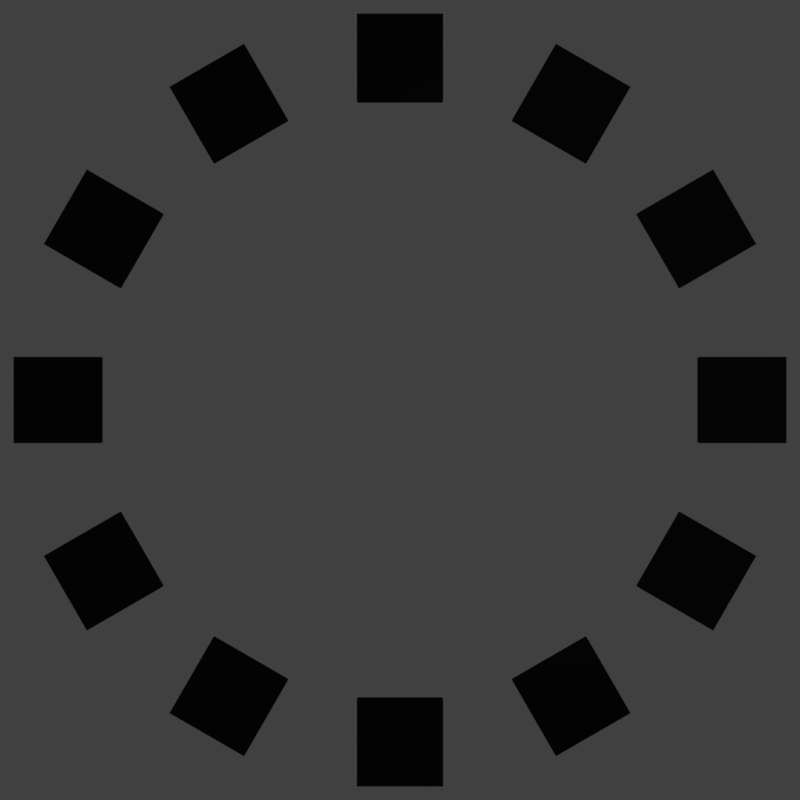 # Source: ClockFace.blend  (saved by Blender 2.78.0; exported with 4.5.12 LTS)
import bpy
from mathutils import Matrix  # noqa: F401  (used for matrix-valued properties, if any)

bpy.ops.wm.read_factory_settings(use_empty=True)
scene = bpy.context.scene
scene.name = 'Scene'

# ---- collections
col_collection_1 = bpy.data.collections.new('Collection 1'); scene.collection.children.link(col_collection_1)

# ---- materials (node trees are filled in below, after node groups)
mat_material = bpy.data.materials.new('Material')
mat_material.alpha_threshold = 0.0
mat_material.use_transparent_shadow = False
mat_material.diffuse_color = (0.01532, 0.01532, 0.01532, 1.0)
mat_material.roughness = 0.5
mat_material.line_color = (0.0, 0.0, 0.0, 1.0)

# ---- material node trees

# ---- world
world_world = bpy.data.worlds.new('World'); scene.world = world_world
world_world.color = (0.05088, 0.05088, 0.05088)
world_world.use_sun_shadow = False
world_world.sun_shadow_jitter_overblur = 0.0
world_world.cycles.sampling_method = 'MANUAL'

# ---- cameras
cam_camera = bpy.data.cameras.new('Camera')
cam_camera.clip_end = 100.0
cam_camera.lens = 35.0
cam_camera.sensor_width = 32.0
cam_camera.sensor_height = 18.0
cam_camera.ortho_scale = 7.314
cam_camera.dof.focus_distance = 0.0
cam_camera.dof.aperture_fstop = 128.0

# ---- lights
light_lamp = bpy.data.lights.new('Lamp', 'POINT')
light_lamp.transmission_factor = 0.0
light_lamp.cutoff_distance = 30.0
light_lamp.energy = 100.0
light_lamp.shadow_buffer_clip_start = 1.001
light_lamp.shadow_soft_size = 0.1
light_lamp.shadow_maximum_resolution = 0.006
light_lamp.use_absolute_resolution = True

# ---- meshes
me_cube = bpy.data.meshes.new('Cube')
me_cube.from_pydata([(1.0, 8.959, -0.1), (1.0, 6.959, -0.1), (-1.0, 6.959, -0.1), (-1.0, 8.959, -0.1), (1.0, 8.959, 0.1), (1.0, 6.959, 0.1), (-1.0, 6.959, 0.1), (-1.0, 8.959, 0.1)], [], [(0, 1, 2, 3), (4, 7, 6, 5), (0, 4, 5, 1), (1, 5, 6, 2), (2, 6, 7, 3), (4, 0, 3, 7)])
me_cube.materials.append(mat_material)
me_cube.use_remesh_preserve_volume = False
me_cube.use_remesh_preserve_attributes = False
me_cube.use_mirror_vertex_groups = False
me_cube.update()

# ---- objects
ob_empty = bpy.data.objects.new('Empty', None)
ob_cube = bpy.data.objects.new('Cube', me_cube)
ob_lamp = bpy.data.objects.new('Lamp', light_lamp)
ob_camera = bpy.data.objects.new('Camera', cam_camera)

# ---- transforms, parenting, visibility, modifiers, constraints
ob_empty.location = (0.0, 0.0, 0.0)
ob_empty.rotation_euler = (0.0, 0.0, 0.5236)
ob_empty.empty_image_offset = (0.0, 0.0)
ob_empty.lineart.crease_threshold = 0.0
ob_cube.location = (0.0, 0.0, 0.0)
ob_cube.lock_rotations_4d = False
ob_cube.empty_display_type = 'ARROWS'
ob_cube.lineart.crease_threshold = 0.0
_m = ob_cube.modifiers.new('Array', 'ARRAY')
_m.count = 12
_m.constant_offset_displace = (0.0, 0.0, 0.0)
_m.use_relative_offset = False
_m.use_object_offset = True
_m.offset_object = ob_empty
ob_lamp.location = (4.076, 1.005, 5.904)
ob_lamp.rotation_euler = (0.6503, 0.05522, 1.866)
ob_lamp.lock_rotations_4d = False
ob_lamp.empty_display_type = 'ARROWS'
ob_lamp.color = (0.0, 0.0, 0.0, 0.0)
ob_lamp.lineart.crease_threshold = 0.0
ob_camera.location = (0.0, 0.0, 20.38)
ob_camera.lock_rotations_4d = False
ob_camera.empty_display_type = 'ARROWS'
ob_camera.color = (0.0, 0.0, 0.0, 0.0)
ob_camera.display_type = 'WIRE'
ob_camera.lineart.crease_threshold = 0.0

# ---- collection membership
col_collection_1.objects.link(ob_empty)
col_collection_1.objects.link(ob_cube)
col_collection_1.objects.link(ob_lamp)
col_collection_1.objects.link(ob_camera)

# ---- scene / render settings (as saved in the file)
scene.camera = ob_camera
scene.frame_start = 1; scene.frame_end = 250; scene.frame_set(1)
scene.render.engine = 'BLENDER_EEVEE_NEXT'
scene.render.resolution_x = 500
scene.render.resolution_y = 500
scene.render.resolution_percentage = 50
scene.render.dither_intensity = 0.0
scene.render.film_transparent = True
scene.cycles.use_denoising = False
scene.cycles.samples = 128
scene.cycles.sampling_pattern = 'TABULATED_SOBOL'
scene.cycles.light_sampling_threshold = 0.0
scene.cycles.use_adaptive_sampling = False
scene.cycles.use_light_tree = False
scene.cycles.blur_glossy = 0.0
scene.cycles.sample_clamp_indirect = 0.0
scene.view_settings.view_transform = 'Standard'
bpy.context.view_layer.update()
